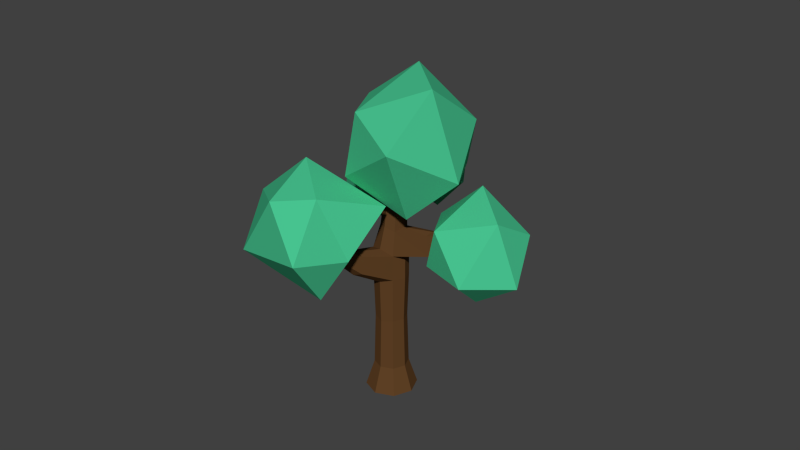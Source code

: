 # Source: untitled.blend  (saved by Blender 2.76.0; exported with 4.5.12 LTS)
import bpy
from mathutils import Matrix  # noqa: F401  (used for matrix-valued properties, if any)

bpy.ops.wm.read_factory_settings(use_empty=True)
scene = bpy.context.scene
scene.name = 'Scene'

# ---- collections
col_collection_1 = bpy.data.collections.new('Collection 1'); scene.collection.children.link(col_collection_1)

# ---- materials (node trees are filled in below, after node groups)
mat_material_002 = bpy.data.materials.new('Material.002')
mat_material_002.alpha_threshold = 0.0
mat_material_002.use_transparent_shadow = False
mat_material_002.diffuse_color = (0.06426, 0.5457, 0.2778, 1.0)
mat_material_002.roughness = 0.5
mat_material_002.specular_intensity = 0.04
mat_material_001 = bpy.data.materials.new('Material.001')
mat_material_001.alpha_threshold = 0.0
mat_material_001.use_transparent_shadow = False
mat_material_001.diffuse_color = (0.1193, 0.05487, 0.01931, 1.0)
mat_material_001.roughness = 0.5
mat_material_001.specular_intensity = 0.0

# ---- material node trees

# ---- world
world_world = bpy.data.worlds.new('World'); scene.world = world_world
world_world.color = (0.05088, 0.05088, 0.05088)
world_world.use_sun_shadow = False
world_world.sun_shadow_jitter_overblur = 0.0
world_world.cycles.sampling_method = 'MANUAL'
world_world.cycles.sample_map_resolution = 256

# ---- meshes
me_icosphere_004 = bpy.data.meshes.new('Icosphere.004')
me_icosphere_004.from_pydata([(-0.1786, -0.04141, -0.9014), (0.6565, -0.5414, -0.411), (-0.3945, -0.8838, -0.413), (-1.081, -0.04397, -0.3489), (-0.5778, 0.7801, -0.2845), (0.5462, 0.4847, -0.3486), (0.1583, -0.8838, 0.4814), (-0.8943, -0.5768, 0.4793), (-0.9129, 0.4807, 0.5454), (-0.02504, 0.7801, 0.6099), (0.7148, -0.04177, 0.5458), (-0.187, -0.04428, 1.098), (-0.9182, -0.5961, -3.241), (-0.02748, -1.058, -2.504), (-1.587, -1.552, -2.501), (-2.326, -0.5961, -2.371), (-1.526, 1.198, -2.488), (0.01555, 0.6482, -2.495), (-0.4832, -1.935, -0.9628), (-2.057, -1.424, -0.9628), (-2.236, 0.6793, -1.081), (-0.4832, 0.7428, -0.9628), (0.2559, -0.2131, -1.093), (-1.123, -0.1793, -0.2168), (2.594, -1.214, -0.6136), (3.455, -1.772, 0.3472), (1.958, -2.24, 0.3558), (1.03, -0.967, 0.3626), (1.996, 0.3529, 0.2651), (3.475, -0.1243, 0.2683), (3.05, -2.417, 1.438), (1.52, -1.994, 1.534), (1.284, -0.1867, 1.69), (3.004, 0.04885, 1.534), (3.921, -1.214, 1.534), (2.425, -0.9301, 2.4), (-0.992, -3.954, -2.149), (0.9538, -4.746, -0.6371), (-1.436, -5.427, -1.171), (-2.565, -3.956, -1.183), (-1.482, -2.466, -1.183), (0.3125, -3.018, -1.172), (0.1705, -5.315, 0.9295), (-1.581, -4.746, 0.9295), (-2.219, -3.016, 0.3954), (0.1705, -2.335, 0.9295), (0.7305, -3.889, 0.4246), (-0.8551, -3.897, 1.388), (-0.8838, -0.8552, 0.2798), (0.7347, -2.058, 0.7863), (-1.109, -2.657, 0.7863), (-2.532, -0.8565, 1.303), (-1.109, 0.479, 0.7863), (0.4743, 0.09754, 1.289), (-0.4102, -2.4, 2.965), (-1.933, -2.058, 2.435), (-2.029, -0.03302, 2.955), (-0.08968, 0.479, 2.435), (1.05, -1.089, 2.435), (-0.9259, -0.8296, 3.997)], [], [(0, 1, 2), (1, 0, 5), (0, 2, 3), (0, 3, 4), (0, 4, 5), (1, 5, 10), (2, 1, 6), (3, 2, 7), (4, 3, 8), (5, 4, 9), (1, 10, 6), (2, 6, 7), (3, 7, 8), (4, 8, 9), (5, 9, 10), (6, 10, 11), (7, 6, 11), (8, 7, 11), (9, 8, 11), (10, 9, 11), (12, 13, 14), (13, 12, 17), (12, 14, 15), (12, 15, 16), (12, 16, 17), (13, 17, 22), (14, 13, 18), (15, 14, 19), (16, 15, 20), (17, 16, 21), (13, 22, 18), (14, 18, 19), (15, 19, 20), (16, 20, 21), (17, 21, 22), (18, 22, 23), (19, 18, 23), (20, 19, 23), (21, 20, 23), (22, 21, 23), (24, 25, 26), (25, 24, 29), (24, 26, 27), (24, 27, 28), (24, 28, 29), (25, 29, 34), (26, 25, 30), (27, 26, 31), (28, 27, 32), (29, 28, 33), (25, 34, 30), (26, 30, 31), (27, 31, 32), (28, 32, 33), (29, 33, 34), (30, 34, 35), (31, 30, 35), (32, 31, 35), (33, 32, 35), (34, 33, 35), (36, 37, 38), (37, 36, 41), (36, 38, 39), (36, 39, 40), (36, 40, 41), (37, 41, 46), (38, 37, 42), (39, 38, 43), (40, 39, 44), (41, 40, 45), (37, 46, 42), (38, 42, 43), (39, 43, 44), (40, 44, 45), (41, 45, 46), (42, 46, 47), (43, 42, 47), (44, 43, 47), (45, 44, 47), (46, 45, 47), (48, 49, 50), (49, 48, 53), (48, 50, 51), (48, 51, 52), (48, 52, 53), (49, 53, 58), (50, 49, 54), (51, 50, 55), (52, 51, 56), (53, 52, 57), (49, 58, 54), (50, 54, 55), (51, 55, 56), (52, 56, 57), (53, 57, 58), (54, 58, 59), (55, 54, 59), (56, 55, 59), (57, 56, 59), (58, 57, 59)])
me_icosphere_004.materials.append(mat_material_002)
me_icosphere_004.use_remesh_preserve_volume = False
me_icosphere_004.use_remesh_preserve_attributes = False
me_icosphere_004.use_mirror_vertex_groups = False
me_icosphere_004.update()
me_cylinder_002 = bpy.data.meshes.new('Cylinder.002')
me_cylinder_002.from_pydata([(2.805e-09, 0.3015, -1.0), (0.0, 0.2, 0.8169), (0.2124, 0.2132, -1.0), (0.1414, 0.1414, 0.8169), (0.3004, -1.318e-08, -1.0), (0.2, -8.742e-09, 0.7683), (0.2124, -0.2132, -1.0), (0.1414, -0.1414, 0.7911), (-2.346e-08, -0.3015, -1.0), (0.006939, -0.2, 0.8644), (-0.2124, -0.2132, -1.0), (-0.1414, -0.1414, 0.8189), (-0.3004, 3.595e-09, -1.0), (-0.2219, 0.02048, 0.8415), (-0.2124, 0.2132, -1.0), (-0.1414, 0.1414, 0.7783), (0.3281, 0.02789, 2.338), (0.3473, 0.01972, 2.334), (0.3553, -4.012e-10, 2.332), (0.3473, -0.01972, 2.334), (0.3281, -0.02789, 2.338), (0.3088, -0.01972, 2.342), (0.3008, -4.854e-10, 2.344), (0.3088, 0.01972, 2.342), (-0.0386, -2.822e-09, 1.615), (-0.00763, 0.07809, 1.573), (0.1419, 0.07809, 1.549), (0.1729, -6.878e-10, 1.554), (0.06713, -0.1104, 1.585), (-0.00763, -0.07809, 1.606), (0.06713, 0.1104, 1.585), (0.1419, -0.07809, 1.563), (0.0, 0.2, -0.6882), (0.1414, 0.1414, -0.6882), (0.2, -8.742e-09, -0.6882), (0.1414, -0.1414, -0.6882), (-1.748e-08, -0.2, -0.6882), (-0.1414, -0.1414, -0.6882), (-0.2, 2.385e-09, -0.6882), (-0.1414, 0.1414, -0.6882), (-0.07177, 0.1, 1.152), (0.1859, -4.549e-09, 1.116), (-0.07177, -0.09643, 1.113), (0.03495, 0.1534, 1.111), (0.1417, -0.1084, 1.079), (-0.116, -3.261e-10, 1.12), (0.1417, 0.1084, 1.079), (0.03495, -0.1534, 1.13), (0.0, 0.2, 0.4759), (0.1414, 0.1414, 0.4759), (0.2, -8.742e-09, 0.4759), (0.1414, -0.1414, 0.4866), (-1.748e-08, -0.2, 0.4451), (-0.1414, -0.1414, 0.4901), (-0.2175, 2.385e-09, 0.466), (-0.1414, 0.1414, 0.4759), (-0.1674, -0.9302, 1.164), (-0.194, -0.9347, 1.182), (-0.2226, -0.9258, 1.169), (-0.1683, -0.9528, 1.104), (-0.1965, -0.9651, 1.1), (-0.2236, -0.95, 1.104), (-0.08845, -0.5354, 0.6482), (-0.1797, -0.4959, 0.6754), (-0.08343, -0.5221, 0.9339), (0.003764, -0.4872, 0.8852), (-0.1793, -0.4852, 0.903), (0.003371, -0.4971, 0.6731), (1.087, 0.1271, 1.218), (1.102, 0.09724, 1.211), (1.088, 0.06611, 1.215), (1.071, 0.09199, 1.302), (1.065, 0.06898, 1.291), (1.064, 0.1157, 1.293), (0.5624, 0.1411, 0.8998), (0.6071, 0.0497, 0.8729), (0.5187, 0.1113, 1.132), (0.5206, -0.03078, 1.128), (0.5435, 0.03957, 1.159), (0.5649, -0.04421, 0.8939), (-0.08317, -1.384e-09, 1.334), (0.1418, 0.09558, 1.308), (0.04859, -0.1352, 1.33), (-0.04458, 0.09072, 1.321), (0.1804, -2.912e-09, 1.303), (-0.04458, -0.08866, 1.327), (0.04859, 0.1352, 1.3), (0.1418, -0.09558, 1.297), (-0.5472, 0.8324, 1.227), (-0.5875, 0.8032, 1.236), (-0.5743, 0.8259, 1.226), (-0.544, 0.7995, 1.28), (-0.5271, 0.8094, 1.27), (-0.5557, 0.7848, 1.273), (-0.3455, 0.4634, 0.8904), (-0.2492, 0.5021, 0.9149), (-0.3242, 0.3635, 1.119), (-0.3996, 0.3812, 0.9328), (-0.2933, 0.4306, 1.152), (-0.2216, 0.4668, 1.112), (0.1265, 0.6994, 1.588), (0.164, 0.7016, 1.588), (0.1442, 0.7047, 1.597), (0.1707, 0.7344, 1.538), (0.1245, 0.7326, 1.535), (0.1476, 0.7444, 1.538), (0.03747, 0.2877, 1.511), (0.01468, 0.3158, 1.326), (0.08394, 0.3502, 1.315), (0.1529, 0.3205, 1.32), (0.09253, 0.3107, 1.524), (0.1486, 0.2896, 1.496), (0.1285, 0.1286, -0.0626), (0.1818, -8.288e-09, -0.0626), (0.1285, -0.1286, -0.05737), (-0.0001064, -0.1819, -0.07767), (-0.1287, -0.1286, -0.05563), (-0.1906, 1.832e-09, -0.06741), (-0.1287, 0.1286, -0.0626), (-0.0001064, 0.1819, -0.0626)], [], [(48, 1, 3, 49), (49, 3, 5, 50), (50, 5, 7, 51), (65, 64, 57, 56), (63, 62, 60, 61), (53, 11, 13, 54), (25, 24, 22, 23), (55, 15, 1, 48), (54, 13, 15, 55), (0, 2, 4, 6, 8, 10, 12, 14), (17, 16, 23, 22, 21, 20, 19, 18), (27, 26, 17, 18), (29, 28, 20, 21), (30, 25, 23, 16), (26, 30, 16, 17), (31, 27, 18, 19), (24, 29, 21, 22), (28, 31, 19, 20), (82, 87, 31, 28), (80, 85, 29, 24), (87, 84, 27, 31), (109, 108, 105, 103), (107, 106, 100, 104), (85, 82, 28, 29), (84, 81, 26, 27), (83, 80, 24, 25), (12, 38, 39, 14), (14, 39, 32, 0), (10, 37, 38, 12), (8, 36, 37, 10), (6, 35, 36, 8), (4, 34, 35, 6), (2, 33, 34, 4), (0, 32, 33, 2), (74, 76, 73, 68), (11, 9, 47, 42), (97, 96, 93, 89), (3, 1, 43, 46), (75, 74, 68, 69), (9, 7, 44, 47), (11, 42, 45, 13), (95, 94, 90, 88), (117, 54, 55, 118), (118, 55, 48, 119), (116, 53, 54, 117), (115, 52, 53, 116), (114, 51, 52, 115), (113, 50, 51, 114), (112, 49, 50, 113), (119, 48, 49, 112), (59, 56, 57, 60), (60, 57, 58, 61), (66, 63, 61, 58), (67, 65, 56, 59), (62, 67, 59, 60), (64, 66, 58, 57), (9, 11, 66, 64), (52, 51, 67, 62), (51, 7, 65, 67), (11, 53, 63, 66), (53, 52, 62, 63), (7, 9, 64, 65), (69, 68, 73, 71), (70, 69, 71, 72), (78, 77, 72, 71), (79, 75, 69, 70), (77, 79, 70, 72), (76, 78, 71, 73), (46, 41, 78, 76), (44, 7, 79, 77), (7, 5, 75, 79), (41, 44, 77, 78), (5, 3, 74, 75), (3, 46, 76, 74), (40, 45, 80, 83), (41, 46, 81, 84), (42, 47, 82, 85), (43, 40, 83, 86), (46, 43, 86, 81), (44, 41, 84, 87), (45, 42, 85, 80), (47, 44, 87, 82), (88, 90, 91, 92), (89, 93, 91, 90), (96, 98, 91, 93), (94, 97, 89, 90), (98, 99, 92, 91), (99, 95, 88, 92), (43, 1, 95, 99), (40, 43, 99, 98), (15, 13, 97, 94), (45, 40, 98, 96), (1, 15, 94, 95), (13, 45, 96, 97), (103, 105, 102, 101), (105, 104, 100, 102), (106, 110, 102, 100), (108, 107, 104, 105), (111, 109, 103, 101), (110, 111, 101, 102), (30, 26, 111, 110), (26, 81, 109, 111), (86, 83, 107, 108), (25, 30, 110, 106), (83, 25, 106, 107), (81, 86, 108, 109), (32, 119, 112, 33), (33, 112, 113, 34), (34, 113, 114, 35), (35, 114, 115, 36), (36, 115, 116, 37), (37, 116, 117, 38), (39, 118, 119, 32), (38, 117, 118, 39)])
me_cylinder_002.materials.append(mat_material_001)
me_cylinder_002.use_remesh_preserve_volume = False
me_cylinder_002.use_remesh_preserve_attributes = False
me_cylinder_002.use_mirror_vertex_groups = False
me_cylinder_002.update()

# ---- objects
ob_icosphere_004 = bpy.data.objects.new('Icosphere.004', me_icosphere_004)
ob_cylinder = bpy.data.objects.new('Cylinder', me_cylinder_002)

# ---- transforms, parenting, visibility, modifiers, constraints
ob_icosphere_004.location = (0.184, 0.6446, 2.549)
ob_icosphere_004.rotation_euler = (0.3692, 0.6582, 0.00669)
ob_icosphere_004.scale = (0.4084, 0.4084, 0.4084)
ob_icosphere_004.lineart.crease_threshold = 0.0
ob_cylinder.location = (0.0, 0.0, 0.9831)
ob_cylinder.lineart.crease_threshold = 0.0

# ---- collection membership
col_collection_1.objects.link(ob_icosphere_004)
col_collection_1.objects.link(ob_cylinder)

# ---- scene / render settings (as saved in the file)
scene.frame_start = 1; scene.frame_end = 250; scene.frame_set(1)
scene.render.engine = 'BLENDER_EEVEE_NEXT'
scene.render.resolution_percentage = 50
scene.render.dither_intensity = 0.0
scene.cycles.use_denoising = False
scene.cycles.samples = 10
scene.cycles.sampling_pattern = 'TABULATED_SOBOL'
scene.cycles.light_sampling_threshold = 0.0
scene.cycles.use_adaptive_sampling = False
scene.cycles.use_light_tree = False
scene.cycles.blur_glossy = 0.0
scene.cycles.pixel_filter_type = 'GAUSSIAN'
scene.cycles.sample_clamp_indirect = 0.0
scene.view_settings.view_transform = 'Standard'
bpy.context.view_layer.update()

# ---- added for rendering (the .blend has no active camera and no usable light): camera, sun
cam_auto = bpy.data.cameras.new('AutoCamera')
cam_auto.lens = 50.0
cam_auto.sensor_width = 36.0
cam_auto.clip_end = 1000.0
ob_auto_camera = bpy.data.objects.new('AutoCamera', cam_auto)
scene.collection.objects.link(ob_auto_camera)
ob_auto_camera.location = (7.03808, -8.29382, 7.63213)
ob_auto_camera.rotation_euler = (1.09748, -7.21219e-08, 0.694738)
scene.camera = ob_auto_camera
light_auto_sun = bpy.data.lights.new('AutoSun', 'SUN')
light_auto_sun.energy = 3.0
light_auto_sun.angle = 0.0523599
ob_auto_sun = bpy.data.objects.new('AutoSun', light_auto_sun)
scene.collection.objects.link(ob_auto_sun)
ob_auto_sun.rotation_euler = (0.872665, 0.174533, 0.523599)
bpy.context.view_layer.update()
